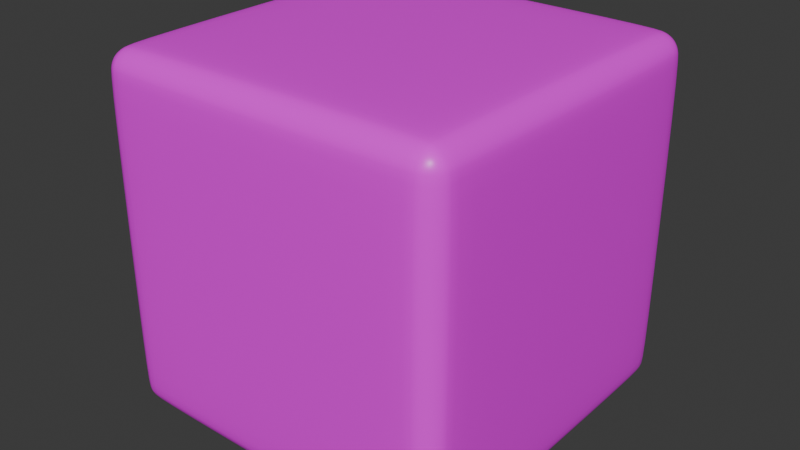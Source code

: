 # Source: Dice.blend  (saved by Blender 4.5.90; exported with 4.5.12 LTS)
import bpy
from mathutils import Matrix  # noqa: F401  (used for matrix-valued properties, if any)

bpy.ops.wm.read_factory_settings(use_empty=True)
scene = bpy.context.scene
scene.name = 'Scene'

# ---- collections
col_collection = bpy.data.collections.new('Collection'); scene.collection.children.link(col_collection)

# ---- images (referenced by path relative to the original .blend; pixels are not part of the script)
import os
ASSET_DIR = os.environ.get("B2B_ASSET_DIR", "")  # directory of the original .blend (textures are referenced by path, not embedded)
HERE = os.path.dirname(os.path.abspath(__file__))  # packed textures are extracted next to this script under _unpacked/

def load_image(name, relpath, width, height, colorspace="sRGB"):
    """Load a texture the original file referenced (path relative to the .blend, or extracted next to this script)."""
    p = next((c for c in (os.path.join(HERE, relpath), os.path.join(ASSET_DIR, relpath)) if relpath and os.path.exists(c)), "")
    if p:
        img = bpy.data.images.load(p, check_existing=True)
        img.name = name
    else:  # same state as the original file: an image datablock whose file is absent (Cycles renders it pink)
        img = bpy.data.images.new(name, width, height)
        img.source = "FILE"
        img.filepath = "//" + (relpath or name)
    img.colorspace_settings.name = colorspace
    return img
img_dice_texture = load_image('Dice_Texture', 'Mesh Textures/Dice_Texture.png', 1024, 1024, 'sRGB')

# ---- materials (node trees are filled in below, after node groups)
mat_cube_texture = bpy.data.materials.new('Cube_Texture')

# ---- material node trees
mat_cube_texture.use_nodes = True; mat_cube_texture.node_tree.nodes.clear()
_N = mat_cube_texture.node_tree.nodes; _L = mat_cube_texture.node_tree.links
n0 = _N.new('ShaderNodeBsdfPrincipled'); n0.name = 'Principled BSDF'; n0.location = (-200, 100)
n0.inputs[2].default_value = 0.3981
n1 = _N.new('ShaderNodeOutputMaterial'); n1.name = 'Material Output'; n1.location = (200, 100)
n2 = _N.new('ShaderNodeTexImage'); n2.name = 'Image Texture'; n2.location = (-558, -10)
n2.image = img_dice_texture
_L.new(n0.outputs[0], n1.inputs[0])
_L.new(n2.outputs[0], n0.inputs[0])
n1.is_active_output = True

# ---- world
world_world = bpy.data.worlds.new('World'); scene.world = world_world
world_world.use_nodes = True; world_world.node_tree.nodes.clear()
_N = world_world.node_tree.nodes; _L = world_world.node_tree.links
n0 = _N.new('ShaderNodeOutputWorld'); n0.name = 'World Output'; n0.location = (200, 100)
n1 = _N.new('ShaderNodeBackground'); n1.name = 'Background'; n1.location = (-200, 100)
n1.inputs[0].default_value = (0.05088, 0.05088, 0.05088, 1.0)
_L.new(n1.outputs[0], n0.inputs[0])
n0.is_active_output = True
world_world.color = (0.05088, 0.05088, 0.05088)
world_world.sun_shadow_jitter_overblur = 0.0

# ---- meshes
me_cube_001 = bpy.data.meshes.new('Cube.001')
me_cube_001.from_pydata([(-0.8379, -0.8379, -1.0), (-0.8379, -1.0, -0.8379), (-1.0, -0.8379, -0.8379), (-0.8379, -0.8999, -0.9877), (-0.8379, -0.9525, -0.9525), (-0.8999, -0.8379, -0.9877), (-0.9015, -0.9015, -0.9728), (-0.8983, -0.9443, -0.9443), (-0.9315, -0.9315, -0.9315), (-0.8999, -0.9877, -0.8379), (-0.9525, -0.9525, -0.8379), (-0.8379, -0.9877, -0.8999), (-0.9015, -0.9728, -0.9015), (-0.9443, -0.9443, -0.8983), (-0.9877, -0.8379, -0.8999), (-0.9525, -0.8379, -0.9525), (-0.9877, -0.8999, -0.8379), (-0.9728, -0.9015, -0.9015), (-0.9443, -0.8983, -0.9443), (-0.8379, -1.0, 0.8379), (-0.8379, -0.8379, 1.0), (-1.0, -0.8379, 0.8379), (-0.8379, -0.9877, 0.8999), (-0.8379, -0.9525, 0.9525), (-0.8999, -0.9877, 0.8379), (-0.9015, -0.9728, 0.9015), (-0.8983, -0.9443, 0.9443), (-0.9315, -0.9315, 0.9315), (-0.8999, -0.8379, 0.9877), (-0.9525, -0.8379, 0.9525), (-0.8379, -0.8999, 0.9877), (-0.9015, -0.9015, 0.9728), (-0.9443, -0.8983, 0.9443), (-0.9877, -0.8999, 0.8379), (-0.9525, -0.9525, 0.8379), (-0.9877, -0.8379, 0.8999), (-0.9728, -0.9015, 0.9015), (-0.9443, -0.9443, 0.8983), (-0.8379, 0.8379, -1.0), (-1.0, 0.8379, -0.8379), (-0.8379, 1.0, -0.8379), (-0.8999, 0.8379, -0.9877), (-0.9525, 0.8379, -0.9525), (-0.8379, 0.8999, -0.9877), (-0.9015, 0.9015, -0.9728), (-0.9443, 0.8983, -0.9443), (-0.9315, 0.9315, -0.9315), (-0.9877, 0.8999, -0.8379), (-0.9525, 0.9525, -0.8379), (-0.9877, 0.8379, -0.8999), (-0.9728, 0.9015, -0.9015), (-0.9443, 0.9443, -0.8983), (-0.8379, 0.9877, -0.8999), (-0.8379, 0.9525, -0.9525), (-0.8999, 0.9877, -0.8379), (-0.9015, 0.9728, -0.9015), (-0.8983, 0.9443, -0.9443), (-0.8379, 0.8379, 1.0), (-0.8379, 1.0, 0.8379), (-1.0, 0.8379, 0.8379), (-0.8379, 0.8999, 0.9877), (-0.8379, 0.9525, 0.9525), (-0.8999, 0.8379, 0.9877), (-0.9015, 0.9015, 0.9728), (-0.8983, 0.9443, 0.9443), (-0.9315, 0.9315, 0.9315), (-0.8999, 0.9877, 0.8379), (-0.9525, 0.9525, 0.8379), (-0.8379, 0.9877, 0.8999), (-0.9015, 0.9728, 0.9015), (-0.9443, 0.9443, 0.8983), (-0.9877, 0.8379, 0.8999), (-0.9525, 0.8379, 0.9525), (-0.9877, 0.8999, 0.8379), (-0.9728, 0.9015, 0.9015), (-0.9443, 0.8983, 0.9443), (0.8379, -0.8379, -1.0), (1.0, -0.8379, -0.8379), (0.8379, -1.0, -0.8379), (0.8999, -0.8379, -0.9877), (0.9525, -0.8379, -0.9525), (0.8379, -0.8999, -0.9877), (0.9015, -0.9015, -0.9728), (0.9443, -0.8983, -0.9443), (0.9315, -0.9315, -0.9315), (0.9877, -0.8999, -0.8379), (0.9525, -0.9525, -0.8379), (0.9877, -0.8379, -0.8999), (0.9728, -0.9015, -0.9015), (0.9443, -0.9443, -0.8983), (0.8379, -0.9877, -0.8999), (0.8379, -0.9525, -0.9525), (0.8999, -0.9877, -0.8379), (0.9015, -0.9728, -0.9015), (0.8983, -0.9443, -0.9443), (0.8379, -0.8379, 1.0), (0.8379, -1.0, 0.8379), (1.0, -0.8379, 0.8379), (0.8379, -0.8999, 0.9877), (0.8379, -0.9525, 0.9525), (0.8999, -0.8379, 0.9877), (0.9015, -0.9015, 0.9728), (0.8983, -0.9443, 0.9443), (0.9315, -0.9315, 0.9315), (0.8999, -0.9877, 0.8379), (0.9525, -0.9525, 0.8379), (0.8379, -0.9877, 0.8999), (0.9015, -0.9728, 0.9015), (0.9443, -0.9443, 0.8983), (0.9877, -0.8379, 0.8999), (0.9525, -0.8379, 0.9525), (0.9877, -0.8999, 0.8379), (0.9728, -0.9015, 0.9015), (0.9443, -0.8983, 0.9443), (0.8379, 0.8379, -1.0), (0.8379, 1.0, -0.8379), (1.0, 0.8379, -0.8379), (0.8379, 0.8999, -0.9877), (0.8379, 0.9525, -0.9525), (0.8999, 0.8379, -0.9877), (0.9015, 0.9015, -0.9728), (0.8983, 0.9443, -0.9443), (0.9315, 0.9315, -0.9315), (0.8999, 0.9877, -0.8379), (0.9525, 0.9525, -0.8379), (0.8379, 0.9877, -0.8999), (0.9015, 0.9728, -0.9015), (0.9443, 0.9443, -0.8983), (0.9877, 0.8379, -0.8999), (0.9525, 0.8379, -0.9525), (0.9877, 0.8999, -0.8379), (0.9728, 0.9015, -0.9015), (0.9443, 0.8983, -0.9443), (0.8379, 0.8379, 1.0), (1.0, 0.8379, 0.8379), (0.8379, 1.0, 0.8379), (0.8999, 0.8379, 0.9877), (0.9525, 0.8379, 0.9525), (0.8379, 0.8999, 0.9877), (0.9015, 0.9015, 0.9728), (0.9443, 0.8983, 0.9443), (0.9315, 0.9315, 0.9315), (0.9877, 0.8999, 0.8379), (0.9525, 0.9525, 0.8379), (0.9877, 0.8379, 0.8999), (0.9728, 0.9015, 0.9015), (0.9443, 0.9443, 0.8983), (0.8379, 0.9877, 0.8999), (0.8379, 0.9525, 0.9525), (0.8999, 0.9877, 0.8379), (0.9015, 0.9728, 0.9015), (0.8983, 0.9443, 0.9443)], [], [(0, 3, 6, 5), (3, 4, 7, 6), (5, 6, 18, 15), (6, 7, 8, 18), (1, 9, 12, 11), (9, 10, 13, 12), (11, 12, 7, 4), (12, 13, 8, 7), (2, 14, 17, 16), (14, 15, 18, 17), (16, 17, 13, 10), (17, 18, 8, 13), (19, 22, 25, 24), (22, 23, 26, 25), (24, 25, 37, 34), (25, 26, 27, 37), (20, 28, 31, 30), (28, 29, 32, 31), (30, 31, 26, 23), (31, 32, 27, 26), (21, 33, 36, 35), (33, 34, 37, 36), (35, 36, 32, 29), (36, 37, 27, 32), (38, 41, 44, 43), (41, 42, 45, 44), (43, 44, 56, 53), (44, 45, 46, 56), (39, 47, 50, 49), (47, 48, 51, 50), (49, 50, 45, 42), (50, 51, 46, 45), (40, 52, 55, 54), (52, 53, 56, 55), (54, 55, 51, 48), (55, 56, 46, 51), (57, 60, 63, 62), (60, 61, 64, 63), (62, 63, 75, 72), (63, 64, 65, 75), (58, 66, 69, 68), (66, 67, 70, 69), (68, 69, 64, 61), (69, 70, 65, 64), (59, 71, 74, 73), (71, 72, 75, 74), (73, 74, 70, 67), (74, 75, 65, 70), (76, 79, 82, 81), (79, 80, 83, 82), (81, 82, 94, 91), (82, 83, 84, 94), (77, 85, 88, 87), (85, 86, 89, 88), (87, 88, 83, 80), (88, 89, 84, 83), (78, 90, 93, 92), (90, 91, 94, 93), (92, 93, 89, 86), (93, 94, 84, 89), (95, 98, 101, 100), (98, 99, 102, 101), (100, 101, 113, 110), (101, 102, 103, 113), (96, 104, 107, 106), (104, 105, 108, 107), (106, 107, 102, 99), (107, 108, 103, 102), (97, 109, 112, 111), (109, 110, 113, 112), (111, 112, 108, 105), (112, 113, 103, 108), (114, 117, 120, 119), (117, 118, 121, 120), (119, 120, 132, 129), (120, 121, 122, 132), (115, 123, 126, 125), (123, 124, 127, 126), (125, 126, 121, 118), (126, 127, 122, 121), (116, 128, 131, 130), (128, 129, 132, 131), (130, 131, 127, 124), (131, 132, 122, 127), (133, 136, 139, 138), (136, 137, 140, 139), (138, 139, 151, 148), (139, 140, 141, 151), (134, 142, 145, 144), (142, 143, 146, 145), (144, 145, 140, 137), (145, 146, 141, 140), (135, 147, 150, 149), (147, 148, 151, 150), (149, 150, 146, 143), (150, 151, 141, 146), (38, 0, 5, 41), (41, 5, 15, 42), (42, 15, 14, 49), (49, 14, 2, 39), (1, 19, 24, 9), (9, 24, 34, 10), (10, 34, 33, 16), (16, 33, 21, 2), (20, 57, 62, 28), (28, 62, 72, 29), (29, 72, 71, 35), (35, 71, 59, 21), (58, 40, 54, 66), (66, 54, 48, 67), (67, 48, 47, 73), (73, 47, 39, 59), (114, 38, 43, 117), (117, 43, 53, 118), (118, 53, 52, 125), (125, 52, 40, 115), (57, 133, 138, 60), (60, 138, 148, 61), (61, 148, 147, 68), (68, 147, 135, 58), (134, 116, 130, 142), (142, 130, 124, 143), (143, 124, 123, 149), (149, 123, 115, 135), (76, 114, 119, 79), (79, 119, 129, 80), (80, 129, 128, 87), (87, 128, 116, 77), (133, 95, 100, 136), (136, 100, 110, 137), (137, 110, 109, 144), (144, 109, 97, 134), (96, 78, 92, 104), (104, 92, 86, 105), (105, 86, 85, 111), (111, 85, 77, 97), (0, 76, 81, 3), (3, 81, 91, 4), (4, 91, 90, 11), (11, 90, 78, 1), (95, 20, 30, 98), (98, 30, 23, 99), (99, 23, 22, 106), (106, 22, 19, 96), (38, 114, 76, 0), (2, 21, 59, 39), (78, 96, 19, 1), (133, 57, 20, 95), (40, 58, 135, 115), (116, 134, 97, 77)])
me_cube_001.polygons.foreach_set('use_smooth', [True] * 150)
_uv = me_cube_001.uv_layers.new(name='UVMap')
_uv.uv.foreach_set('vector', [0.1453, 0.7297, 0.1453, 0.7375, 0.1373, 0.7377, 0.1375, 0.7297, 0.1453, 0.7375, 0.1453, 0.75, 0.1377, 0.75, 0.1373, 0.7377, 0.1375, 0.7297, 0.1373, 0.7377, 0.125, 0.7373, 0.125, 0.7297, 0.1373, 0.7377, 0.1377, 0.75, 0.1336, 0.75, 0.125, 0.7373, 0.3953, 0.9797, 0.3953, 0.9875, 0.3873, 0.9877, 0.3875, 0.9797, 0.3953, 0.9875, 0.3953, 1.0, 0.3877, 1.0, 0.3873, 0.9877, 0.3875, 0.9797, 0.3873, 0.9877, 0.375, 0.9873, 0.375, 0.9797, 0.3873, 0.9877, 0.3877, 1.0, 0.3836, 1.0, 0.375, 0.9873, 0.3953, 0.02026, 0.3875, 0.02026, 0.3873, 0.01231, 0.3953, 0.01251, 0.3875, 0.02026, 0.375, 0.02026, 0.375, 0.01272, 0.3873, 0.01231, 0.3953, 0.01251, 0.3873, 0.01231, 0.3877, 0.0, 0.3953, 0.0, 0.3873, 0.01231, 0.375, 0.01272, 0.375, 0.008564, 0.3877, 0.0, 0.6047, 0.9797, 0.6125, 0.9797, 0.6127, 0.9877, 0.6047, 0.9875, 0.6125, 0.9797, 0.625, 0.9797, 0.625, 0.9873, 0.6127, 0.9877, 0.6047, 0.9875, 0.6127, 0.9877, 0.6123, 1.0, 0.6047, 1.0, 0.6127, 0.9877, 0.625, 0.9873, 0.625, 0.9914, 0.6123, 1.0, 0.8547, 0.7297, 0.8625, 0.7297, 0.8627, 0.7377, 0.8547, 0.7375, 0.8625, 0.7297, 0.875, 0.7297, 0.875, 0.7373, 0.8627, 0.7377, 0.8547, 0.7375, 0.8627, 0.7377, 0.8623, 0.75, 0.8547, 0.75, 0.8627, 0.7377, 0.875, 0.7373, 0.875, 0.7414, 0.8623, 0.75, 0.6047, 0.02026, 0.6047, 0.01251, 0.6127, 0.01231, 0.6125, 0.02026, 0.6047, 0.01251, 0.6047, 0.0, 0.6123, 0.0, 0.6127, 0.01231, 0.6125, 0.02026, 0.6127, 0.01231, 0.625, 0.01272, 0.625, 0.02026, 0.6127, 0.01231, 0.6123, 0.0, 0.6164, 0.0, 0.625, 0.01272, 0.1453, 0.5203, 0.1375, 0.5203, 0.1373, 0.5123, 0.1453, 0.5125, 0.1375, 0.5203, 0.125, 0.5203, 0.125, 0.5127, 0.1373, 0.5123, 0.1453, 0.5125, 0.1373, 0.5123, 0.1377, 0.5, 0.1453, 0.5, 0.1373, 0.5123, 0.125, 0.5127, 0.125, 0.5086, 0.1377, 0.5, 0.3953, 0.2297, 0.3953, 0.2375, 0.3873, 0.2377, 0.3875, 0.2297, 0.3953, 0.2375, 0.3953, 0.25, 0.3877, 0.25, 0.3873, 0.2377, 0.3875, 0.2297, 0.3873, 0.2377, 0.375, 0.2373, 0.375, 0.2297, 0.3873, 0.2377, 0.3877, 0.25, 0.3793, 0.2543, 0.375, 0.2373, 0.3953, 0.2703, 0.3875, 0.2703, 0.3873, 0.2623, 0.3953, 0.2625, 0.3875, 0.2703, 0.375, 0.2703, 0.375, 0.2627, 0.3873, 0.2623, 0.3953, 0.2625, 0.3873, 0.2623, 0.3877, 0.25, 0.3953, 0.25, 0.3873, 0.2623, 0.375, 0.2627, 0.3793, 0.2543, 0.3877, 0.25, 0.8547, 0.5203, 0.8547, 0.5125, 0.8627, 0.5123, 0.8625, 0.5203, 0.8547, 0.5125, 0.8547, 0.5, 0.8623, 0.5, 0.8627, 0.5123, 0.8625, 0.5203, 0.8627, 0.5123, 0.875, 0.5127, 0.875, 0.5203, 0.8627, 0.5123, 0.8623, 0.5, 0.8664, 0.5, 0.875, 0.5127, 0.6047, 0.2703, 0.6047, 0.2625, 0.6127, 0.2623, 0.6125, 0.2703, 0.6047, 0.2625, 0.6047, 0.25, 0.6123, 0.25, 0.6127, 0.2623, 0.6125, 0.2703, 0.6127, 0.2623, 0.625, 0.2627, 0.625, 0.2703, 0.6127, 0.2623, 0.6123, 0.25, 0.6207, 0.2457, 0.625, 0.2627, 0.6047, 0.2297, 0.6125, 0.2297, 0.6127, 0.2377, 0.6047, 0.2375, 0.6125, 0.2297, 0.625, 0.2297, 0.625, 0.2373, 0.6127, 0.2377, 0.6047, 0.2375, 0.6127, 0.2377, 0.6123, 0.25, 0.6047, 0.25, 0.6127, 0.2377, 0.625, 0.2373, 0.6207, 0.2457, 0.6123, 0.25, 0.3547, 0.7297, 0.3625, 0.7297, 0.3627, 0.7377, 0.3547, 0.7375, 0.3625, 0.7297, 0.375, 0.7297, 0.375, 0.7373, 0.3627, 0.7377, 0.3547, 0.7375, 0.3627, 0.7377, 0.3686, 0.7564, 0.3649, 0.7601, 0.3627, 0.7377, 0.375, 0.7373, 0.3779, 0.75, 0.3686, 0.7564, 0.3953, 0.7297, 0.3953, 0.7375, 0.3873, 0.7377, 0.3875, 0.7297, 0.3953, 0.7375, 0.3953, 0.75, 0.3877, 0.75, 0.3873, 0.7377, 0.3875, 0.7297, 0.3873, 0.7377, 0.375, 0.7373, 0.375, 0.7297, 0.3873, 0.7377, 0.3877, 0.75, 0.3779, 0.75, 0.375, 0.7373, 0.3953, 0.7703, 0.3875, 0.7703, 0.3873, 0.7623, 0.3953, 0.7625, 0.3875, 0.7703, 0.3649, 0.7601, 0.3686, 0.7564, 0.3873, 0.7623, 0.3953, 0.7625, 0.3873, 0.7623, 0.3877, 0.75, 0.3953, 0.75, 0.3873, 0.7623, 0.3686, 0.7564, 0.3779, 0.75, 0.3877, 0.75, 0.6453, 0.7297, 0.6453, 0.7375, 0.6373, 0.7377, 0.6375, 0.7297, 0.6453, 0.7375, 0.6351, 0.7601, 0.6314, 0.7564, 0.6373, 0.7377, 0.6375, 0.7297, 0.6373, 0.7377, 0.625, 0.7373, 0.625, 0.7297, 0.6373, 0.7377, 0.6314, 0.7564, 0.625, 0.7471, 0.625, 0.7373, 0.6047, 0.7703, 0.6047, 0.7625, 0.6127, 0.7623, 0.6125, 0.7703, 0.6047, 0.7625, 0.6047, 0.75, 0.6123, 0.75, 0.6127, 0.7623, 0.6125, 0.7703, 0.6127, 0.7623, 0.6314, 0.7564, 0.6351, 0.7601, 0.6127, 0.7623, 0.6123, 0.75, 0.625, 0.7471, 0.6314, 0.7564, 0.6047, 0.7297, 0.6125, 0.7297, 0.6127, 0.7377, 0.6047, 0.7375, 0.6125, 0.7297, 0.625, 0.7297, 0.625, 0.7373, 0.6127, 0.7377, 0.6047, 0.7375, 0.6127, 0.7377, 0.6123, 0.75, 0.6047, 0.75, 0.6127, 0.7377, 0.625, 0.7373, 0.625, 0.7471, 0.6123, 0.75, 0.3547, 0.5203, 0.3547, 0.5125, 0.3627, 0.5123, 0.3625, 0.5203, 0.3547, 0.5125, 0.3649, 0.4899, 0.3686, 0.4936, 0.3627, 0.5123, 0.3625, 0.5203, 0.3627, 0.5123, 0.375, 0.5127, 0.375, 0.5203, 0.3627, 0.5123, 0.3686, 0.4936, 0.375, 0.5029, 0.375, 0.5127, 0.3953, 0.4797, 0.3953, 0.4875, 0.3873, 0.4877, 0.3875, 0.4797, 0.3953, 0.4875, 0.3953, 0.5, 0.3877, 0.5, 0.3873, 0.4877, 0.3875, 0.4797, 0.3873, 0.4877, 0.3686, 0.4936, 0.3649, 0.4899, 0.3873, 0.4877, 0.3877, 0.5, 0.375, 0.5029, 0.3686, 0.4936, 0.3953, 0.5203, 0.3875, 0.5203, 0.3873, 0.5123, 0.3953, 0.5125, 0.3875, 0.5203, 0.375, 0.5203, 0.375, 0.5127, 0.3873, 0.5123, 0.3953, 0.5125, 0.3873, 0.5123, 0.3877, 0.5, 0.3953, 0.5, 0.3873, 0.5123, 0.375, 0.5127, 0.375, 0.5029, 0.3877, 0.5, 0.6453, 0.5203, 0.6375, 0.5203, 0.6373, 0.5123, 0.6453, 0.5125, 0.6375, 0.5203, 0.625, 0.5203, 0.625, 0.5127, 0.6373, 0.5123, 0.6453, 0.5125, 0.6373, 0.5123, 0.6314, 0.4936, 0.6351, 0.4899, 0.6373, 0.5123, 0.625, 0.5127, 0.6221, 0.5, 0.6314, 0.4936, 0.6047, 0.5203, 0.6047, 0.5125, 0.6127, 0.5123, 0.6125, 0.5203, 0.6047, 0.5125, 0.6047, 0.5, 0.6123, 0.5, 0.6127, 0.5123, 0.6125, 0.5203, 0.6127, 0.5123, 0.625, 0.5127, 0.625, 0.5203, 0.6127, 0.5123, 0.6123, 0.5, 0.6221, 0.5, 0.625, 0.5127, 0.6047, 0.4797, 0.6125, 0.4797, 0.6127, 0.4877, 0.6047, 0.4875, 0.6125, 0.4797, 0.6351, 0.4899, 0.6314, 0.4936, 0.6127, 0.4877, 0.6047, 0.4875, 0.6127, 0.4877, 0.6123, 0.5, 0.6047, 0.5, 0.6127, 0.4877, 0.6314, 0.4936, 0.6221, 0.5, 0.6123, 0.5, 0.1453, 0.5203, 0.1453, 0.7297, 0.1375, 0.7297, 0.1375, 0.5203, 0.1375, 0.5203, 0.1375, 0.7297, 0.125, 0.7297, 0.125, 0.5203, 0.375, 0.2297, 0.375, 0.02026, 0.3875, 0.02026, 0.3875, 0.2297, 0.3875, 0.2297, 0.3875, 0.02026, 0.3953, 0.02026, 0.3953, 0.2297, 0.3953, 0.9797, 0.6047, 0.9797, 0.6047, 0.9875, 0.3953, 0.9875, 0.3953, 0.9875, 0.6047, 0.9875, 0.6047, 1.0, 0.3953, 1.0, 0.3953, 0.0, 0.6047, 0.0, 0.6047, 0.01251, 0.3953, 0.01251, 0.3953, 0.01251, 0.6047, 0.01251, 0.6047, 0.02026, 0.3953, 0.02026, 0.8547, 0.7297, 0.8547, 0.5203, 0.8625, 0.5203, 0.8625, 0.7297, 0.8625, 0.7297, 0.8625, 0.5203, 0.875, 0.5203, 0.875, 0.7297, 0.625, 0.02026, 0.625, 0.2297, 0.6125, 0.2297, 0.6125, 0.02026, 0.6125, 0.02026, 0.6125, 0.2297, 0.6047, 0.2297, 0.6047, 0.02026, 0.6047, 0.2703, 0.3953, 0.2703, 0.3953, 0.2625, 0.6047, 0.2625, 0.6047, 0.2625, 0.3953, 0.2625, 0.3953, 0.25, 0.6047, 0.25, 0.6047, 0.25, 0.3953, 0.25, 0.3953, 0.2375, 0.6047, 0.2375, 0.6047, 0.2375, 0.3953, 0.2375, 0.3953, 0.2297, 0.6047, 0.2297, 0.3547, 0.5203, 0.1453, 0.5203, 0.1453, 0.5125, 0.3547, 0.5125, 0.3547, 0.5125, 0.1453, 0.5125, 0.1453, 0.5, 0.3649, 0.4899, 0.3649, 0.4899, 0.375, 0.2703, 0.3875, 0.2703, 0.3875, 0.4797, 0.3875, 0.4797, 0.3875, 0.2703, 0.3953, 0.2703, 0.3953, 0.4797, 0.8547, 0.5203, 0.6453, 0.5203, 0.6453, 0.5125, 0.8547, 0.5125, 0.8547, 0.5125, 0.6453, 0.5125, 0.6351, 0.4899, 0.8547, 0.5, 0.625, 0.2703, 0.6351, 0.4899, 0.6125, 0.4797, 0.6125, 0.2703, 0.6125, 0.2703, 0.6125, 0.4797, 0.6047, 0.4797, 0.6047, 0.2703, 0.6047, 0.5203, 0.3953, 0.5203, 0.3953, 0.5125, 0.6047, 0.5125, 0.6047, 0.5125, 0.3953, 0.5125, 0.3953, 0.5, 0.6047, 0.5, 0.6047, 0.5, 0.3953, 0.5, 0.3953, 0.4875, 0.6047, 0.4875, 0.6047, 0.4875, 0.3953, 0.4875, 0.3953, 0.4797, 0.6047, 0.4797, 0.3547, 0.7297, 0.3547, 0.5203, 0.3625, 0.5203, 0.3625, 0.7297, 0.3625, 0.7297, 0.3625, 0.5203, 0.375, 0.5203, 0.375, 0.7297, 0.375, 0.7297, 0.375, 0.5203, 0.3875, 0.5203, 0.3875, 0.7297, 0.3875, 0.7297, 0.3875, 0.5203, 0.3953, 0.5203, 0.3953, 0.7297, 0.6453, 0.5203, 0.6453, 0.7297, 0.6375, 0.7297, 0.6375, 0.5203, 0.6375, 0.5203, 0.6375, 0.7297, 0.625, 0.7297, 0.625, 0.5203, 0.625, 0.5203, 0.625, 0.7297, 0.6125, 0.7297, 0.6125, 0.5203, 0.6125, 0.5203, 0.6125, 0.7297, 0.6047, 0.7297, 0.6047, 0.5203, 0.6047, 0.7703, 0.3953, 0.7703, 0.3953, 0.7625, 0.6047, 0.7625, 0.6047, 0.7625, 0.3953, 0.7625, 0.3953, 0.75, 0.6047, 0.75, 0.6047, 0.75, 0.3953, 0.75, 0.3953, 0.7375, 0.6047, 0.7375, 0.6047, 0.7375, 0.3953, 0.7375, 0.3953, 0.7297, 0.6047, 0.7297, 0.1453, 0.7297, 0.3547, 0.7297, 0.3547, 0.7375, 0.1453, 0.7375, 0.1453, 0.7375, 0.3547, 0.7375, 0.3649, 0.7601, 0.1453, 0.75, 0.375, 0.9797, 0.3649, 0.7601, 0.3875, 0.7703, 0.3875, 0.9797, 0.3875, 0.9797, 0.3875, 0.7703, 0.3953, 0.7703, 0.3953, 0.9797, 0.6453, 0.7297, 0.8547, 0.7297, 0.8547, 0.7375, 0.6453, 0.7375, 0.6453, 0.7375, 0.8547, 0.7375, 0.8547, 0.75, 0.6351, 0.7601, 0.6351, 0.7601, 0.625, 0.9797, 0.6125, 0.9797, 0.6125, 0.7703, 0.6125, 0.7703, 0.6125, 0.9797, 0.6047, 0.9797, 0.6047, 0.7703, 0.1453, 0.5203, 0.3547, 0.5203, 0.3547, 0.7297, 0.1453, 0.7297, 0.3953, 0.02026, 0.6047, 0.02026, 0.6047, 0.2297, 0.3953, 0.2297, 0.3953, 0.7703, 0.6047, 0.7703, 0.6047, 0.9797, 0.3953, 0.9797, 0.6453, 0.5203, 0.8547, 0.5203, 0.8547, 0.7297, 0.6453, 0.7297, 0.3953, 0.2703, 0.6047, 0.2703, 0.6047, 0.4797, 0.3953, 0.4797, 0.3953, 0.5203, 0.6047, 0.5203, 0.6047, 0.7297, 0.3953, 0.7297])
me_cube_001.materials.append(mat_cube_texture)
me_cube_001.update()

# ---- objects
ob_cube = bpy.data.objects.new('Cube', me_cube_001)

# ---- transforms, parenting, visibility, modifiers, constraints
ob_cube.location = (0.0, 0.0, 0.5359)
ob_cube.scale = (0.5385, 0.5385, 0.5385)
_m = ob_cube.modifiers.new('Subdivision', 'SUBSURF')
_m.levels = 2

# ---- collection membership
col_collection.objects.link(ob_cube)

# ---- scene / render settings (as saved in the file)
scene.frame_start = 1; scene.frame_end = 250; scene.frame_set(0)
scene.render.engine = 'BLENDER_EEVEE_NEXT'
bpy.context.view_layer.update()

# ---- added for rendering (the .blend has no active camera and no usable light): camera, sun
cam_auto = bpy.data.cameras.new('AutoCamera')
cam_auto.lens = 50.0
cam_auto.sensor_width = 36.0
cam_auto.clip_end = 1000.0
ob_auto_camera = bpy.data.objects.new('AutoCamera', cam_auto)
scene.collection.objects.link(ob_auto_camera)
ob_auto_camera.location = (1.72586, -2.07103, 1.91656)
ob_auto_camera.rotation_euler = (1.09748, -7.21219e-08, 0.694738)
scene.camera = ob_auto_camera
light_auto_sun = bpy.data.lights.new('AutoSun', 'SUN')
light_auto_sun.energy = 3.0
light_auto_sun.angle = 0.0523599
ob_auto_sun = bpy.data.objects.new('AutoSun', light_auto_sun)
scene.collection.objects.link(ob_auto_sun)
ob_auto_sun.rotation_euler = (0.872665, 0.174533, 0.523599)
bpy.context.view_layer.update()
